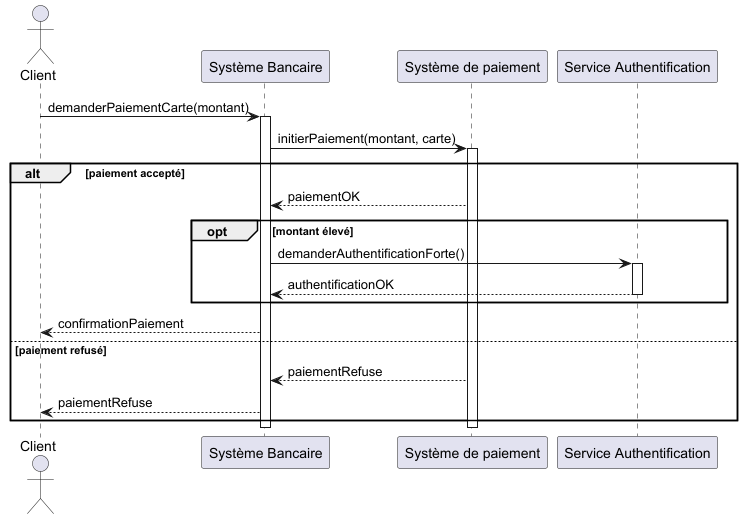

The diagram above was rendered by PlantUML. Its source (embedded in the PNG):
@startuml

actor Client
participant "Système Bancaire" as SB
participant "Système de paiement" as SP
participant "Service Authentification" as SA

Client -> SB : demanderPaiementCarte(montant)
activate SB

SB -> SP : initierPaiement(montant, carte)
activate SP

alt paiement accepté
    SP --> SB : paiementOK

    opt montant élevé
        SB -> SA : demanderAuthentificationForte()
        activate SA
        SA --> SB : authentificationOK
        deactivate SA
    end

    SB --> Client : confirmationPaiement

else paiement refusé
    SP --> SB : paiementRefuse
    SB --> Client : paiementRefuse
end

deactivate SP
deactivate SB

@enduml